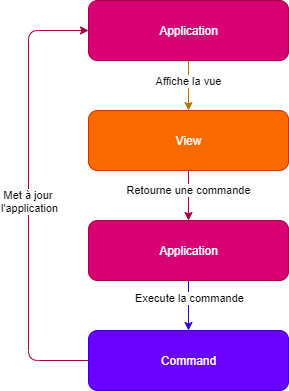

The diagram above was exported from draw.io. Its source (the exported page's mxGraphModel, read from the mxfile embedded in the PNG):
<mxGraphModel dx="1086" dy="806" grid="1" gridSize="10" guides="1" tooltips="1" connect="1" arrows="1" fold="1" page="1" pageScale="1" pageWidth="827" pageHeight="1169" math="0" shadow="0">
  <root>
    <mxCell id="q3WFSh08MhJOheY1QaOV-0" />
    <mxCell id="q3WFSh08MhJOheY1QaOV-1" parent="q3WFSh08MhJOheY1QaOV-0" />
    <mxCell id="a6F66gw5RSlban4MXfXT-0" style="edgeStyle=orthogonalEdgeStyle;curved=1;orthogonalLoop=1;jettySize=auto;html=1;entryX=0.5;entryY=0;entryDx=0;entryDy=0;fillColor=#f0a30a;strokeColor=#BD7000;" edge="1" parent="q3WFSh08MhJOheY1QaOV-1" source="a6F66gw5RSlban4MXfXT-2" target="a6F66gw5RSlban4MXfXT-5">
      <mxGeometry relative="1" as="geometry">
        <Array as="points">
          <mxPoint x="410" y="210" />
          <mxPoint x="410" y="210" />
        </Array>
      </mxGeometry>
    </mxCell>
    <mxCell id="a6F66gw5RSlban4MXfXT-1" value="Affiche la vue" style="edgeLabel;html=1;align=center;verticalAlign=middle;resizable=0;points=[];" vertex="1" connectable="0" parent="a6F66gw5RSlban4MXfXT-0">
      <mxGeometry x="0.1924" y="-1" relative="1" as="geometry">
        <mxPoint y="-10" as="offset" />
      </mxGeometry>
    </mxCell>
    <mxCell id="a6F66gw5RSlban4MXfXT-2" value="Application" style="html=1;rounded=1;fillColor=#d80073;strokeColor=#A50040;fontColor=#ffffff;" vertex="1" parent="q3WFSh08MhJOheY1QaOV-1">
      <mxGeometry x="310" y="130" width="200" height="60" as="geometry" />
    </mxCell>
    <mxCell id="a6F66gw5RSlban4MXfXT-3" style="edgeStyle=orthogonalEdgeStyle;curved=1;orthogonalLoop=1;jettySize=auto;html=1;entryX=0.5;entryY=0;entryDx=0;entryDy=0;fillColor=#d80073;strokeColor=#A50040;" edge="1" parent="q3WFSh08MhJOheY1QaOV-1" source="a6F66gw5RSlban4MXfXT-5" target="a6F66gw5RSlban4MXfXT-8">
      <mxGeometry relative="1" as="geometry" />
    </mxCell>
    <mxCell id="a6F66gw5RSlban4MXfXT-4" value="Retourne une commande" style="edgeLabel;html=1;align=center;verticalAlign=middle;resizable=0;points=[];" vertex="1" connectable="0" parent="a6F66gw5RSlban4MXfXT-3">
      <mxGeometry x="-0.2267" y="-1" relative="1" as="geometry">
        <mxPoint as="offset" />
      </mxGeometry>
    </mxCell>
    <mxCell id="a6F66gw5RSlban4MXfXT-5" value="View" style="html=1;rounded=1;fillColor=#fa6800;strokeColor=#C73500;fontColor=#ffffff;" vertex="1" parent="q3WFSh08MhJOheY1QaOV-1">
      <mxGeometry x="310" y="240" width="200" height="60" as="geometry" />
    </mxCell>
    <mxCell id="a6F66gw5RSlban4MXfXT-6" style="edgeStyle=orthogonalEdgeStyle;curved=1;orthogonalLoop=1;jettySize=auto;html=1;entryX=0.5;entryY=0;entryDx=0;entryDy=0;fillColor=#6a00ff;strokeColor=#3700CC;" edge="1" parent="q3WFSh08MhJOheY1QaOV-1" source="a6F66gw5RSlban4MXfXT-8" target="a6F66gw5RSlban4MXfXT-11">
      <mxGeometry relative="1" as="geometry" />
    </mxCell>
    <mxCell id="a6F66gw5RSlban4MXfXT-7" value="Execute la commande" style="edgeLabel;html=1;align=center;verticalAlign=middle;resizable=0;points=[];" vertex="1" connectable="0" parent="a6F66gw5RSlban4MXfXT-6">
      <mxGeometry x="-0.3167" y="-1" relative="1" as="geometry">
        <mxPoint x="1" as="offset" />
      </mxGeometry>
    </mxCell>
    <mxCell id="a6F66gw5RSlban4MXfXT-8" value="Application" style="html=1;rounded=1;fillColor=#d80073;strokeColor=#A50040;fontColor=#ffffff;" vertex="1" parent="q3WFSh08MhJOheY1QaOV-1">
      <mxGeometry x="310" y="350" width="200" height="60" as="geometry" />
    </mxCell>
    <mxCell id="a6F66gw5RSlban4MXfXT-9" style="edgeStyle=orthogonalEdgeStyle;orthogonalLoop=1;jettySize=auto;html=1;rounded=1;fillColor=#d80073;strokeColor=#A50040;" edge="1" parent="q3WFSh08MhJOheY1QaOV-1" source="a6F66gw5RSlban4MXfXT-11" target="a6F66gw5RSlban4MXfXT-2">
      <mxGeometry relative="1" as="geometry">
        <mxPoint x="409.9999999999998" y="570" as="targetPoint" />
        <Array as="points">
          <mxPoint x="250" y="490" />
          <mxPoint x="250" y="160" />
        </Array>
      </mxGeometry>
    </mxCell>
    <mxCell id="a6F66gw5RSlban4MXfXT-10" value="Met à jour &lt;br&gt;l'application" style="edgeLabel;html=1;align=center;verticalAlign=middle;resizable=0;points=[];" vertex="1" connectable="0" parent="a6F66gw5RSlban4MXfXT-9">
      <mxGeometry x="-0.1467" relative="1" as="geometry">
        <mxPoint y="-28" as="offset" />
      </mxGeometry>
    </mxCell>
    <mxCell id="a6F66gw5RSlban4MXfXT-11" value="Command" style="html=1;rounded=1;fillColor=#6a00ff;strokeColor=#3700CC;fontColor=#ffffff;" vertex="1" parent="q3WFSh08MhJOheY1QaOV-1">
      <mxGeometry x="310" y="460" width="200" height="60" as="geometry" />
    </mxCell>
  </root>
</mxGraphModel>